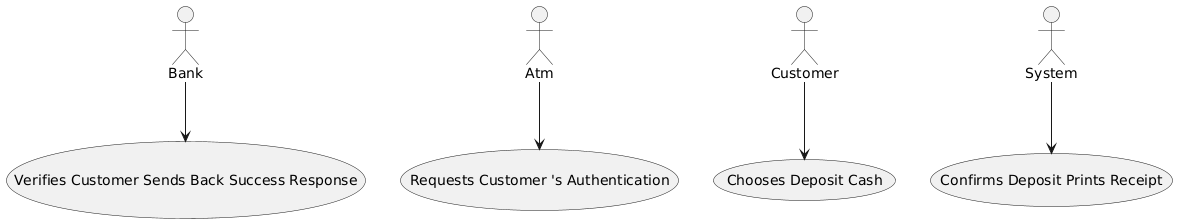

The diagram above was rendered by PlantUML. Its source (embedded in the PNG):
@startuml
actor Bank
actor Atm
actor Customer
actor System
(Requests Customer 's Authentication)
(Verifies Customer Sends Back Success Response)
(Confirms Deposit Prints Receipt)
(Chooses Deposit Cash)
Customer --> (Chooses Deposit Cash)
System --> (Confirms Deposit Prints Receipt)
Atm --> (Requests Customer 's Authentication)
Bank --> (Verifies Customer Sends Back Success Response)
@enduml